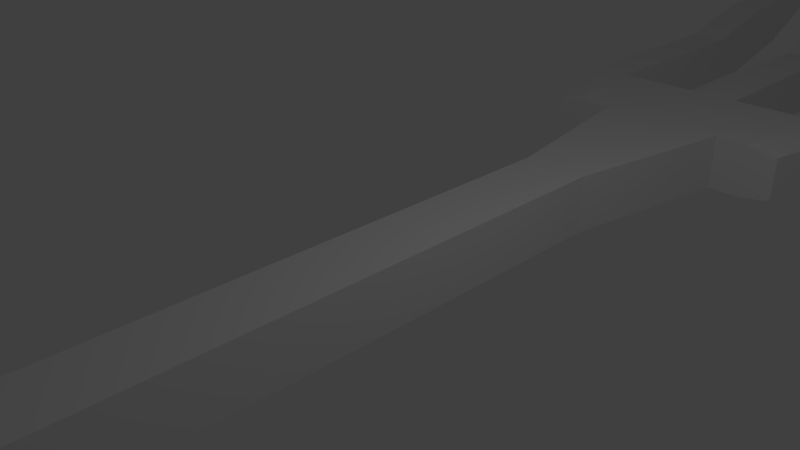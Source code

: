 # Source: Vork.blend  (saved by Blender 2.71.0; exported with 4.5.12 LTS)
import bpy
from mathutils import Matrix  # noqa: F401  (used for matrix-valued properties, if any)

bpy.ops.wm.read_factory_settings(use_empty=True)
scene = bpy.context.scene
scene.name = 'Scene'

# ---- collections
col_collection_1 = bpy.data.collections.new('Collection 1'); scene.collection.children.link(col_collection_1)

# ---- world
world_world = bpy.data.worlds.new('World'); scene.world = world_world
world_world.color = (0.05088, 0.05088, 0.05088)
world_world.use_sun_shadow = False
world_world.sun_shadow_jitter_overblur = 0.0
world_world.cycles.sampling_method = 'MANUAL'
world_world.cycles.sample_map_resolution = 256

# ---- cameras
cam_camera = bpy.data.cameras.new('Camera')
cam_camera.clip_end = 100.0
cam_camera.lens = 35.0
cam_camera.sensor_width = 32.0
cam_camera.sensor_height = 18.0
cam_camera.ortho_scale = 7.314
cam_camera.dof.focus_distance = 0.0
cam_camera.dof.aperture_fstop = 128.0

# ---- lights
light_lamp = bpy.data.lights.new('Lamp', 'POINT')
light_lamp.transmission_factor = 0.0
light_lamp.cutoff_distance = 30.0
light_lamp.energy = 100.0
light_lamp.shadow_buffer_clip_start = 1.001
light_lamp.shadow_soft_size = 0.1
light_lamp.shadow_maximum_resolution = 0.006
light_lamp.use_absolute_resolution = True
light_lamp.cycles.use_multiple_importance_sampling = False

# ---- meshes
me_cube_001 = bpy.data.meshes.new('Cube.001')
me_cube_001.from_pydata([(-1.0, -12.07, -0.8446), (-1.0, -8.627, -0.8446), (1.0, -8.627, -0.8446), (1.0, -12.07, -0.8446), (-1.0, -12.07, 0.9203), (-1.0, -8.627, 0.9203), (1.0, -8.627, 0.9203), (1.0, -12.07, 0.9203), (-1.0, -5.188, -0.8446), (1.0, -5.188, -0.8446), (-1.0, -5.188, 0.9203), (1.0, -5.188, 0.9203), (-1.0, -1.749, -0.8446), (1.0, -1.749, -0.8446), (-1.0, -1.749, 0.9203), (1.0, -1.749, 0.9203), (-1.0, 1.69, -0.8446), (1.0, 1.69, -0.8446), (-1.0, 1.69, 0.9203), (1.0, 1.69, 0.9203), (-1.0, 5.13, -0.8446), (1.0, 5.13, -0.8446), (-1.0, 5.13, 0.9203), (1.0, 5.13, 0.9203), (-2.0, 10.67, -0.8446), (2.0, 10.67, -0.8446), (-2.0, 10.67, 0.9203), (2.0, 10.67, 0.9203), (-0.7394, 14.25, -0.8446), (0.7394, 14.25, -0.8446), (-0.7394, 14.25, 0.9203), (0.7394, 14.25, 0.9203), (-3.0, 10.67, -0.8446), (-3.0, 10.67, 0.9203), (-3.662, 14.25, -0.8446), (-3.662, 14.25, 0.9203), (-4.0, 10.67, -0.6681), (-4.0, 10.67, 0.7438), (-5.0, 14.25, -0.8446), (-5.0, 14.25, 0.9203), (-3.662, 17.82, -0.8446), (-3.662, 17.82, 0.9203), (-5.0, 17.82, -0.8446), (-5.0, 17.82, 0.9203), (-3.662, 21.4, -0.8446), (-3.662, 21.4, 0.9203), (-5.0, 21.4, -0.8446), (-5.0, 21.4, 0.9203), (-3.662, 23.19, -0.8446), (-3.662, 21.4, 0.9203), (-5.0, 23.19, -0.8446), (-5.0, 21.4, 0.9203), (3.0, 10.67, -0.8446), (3.0, 10.67, 0.9203), (3.794, 14.25, -0.8446), (3.794, 14.25, 0.9203), (4.0, 10.67, -0.6681), (4.0, 10.67, 0.7438), (5.0, 14.25, -0.8446), (5.0, 14.25, 0.9203), (-0.7394, 17.82, -0.8446), (0.7394, 17.82, -0.8446), (-0.7394, 17.82, 0.9203), (0.7394, 17.82, 0.9203), (3.794, 17.82, -0.8446), (3.794, 17.82, 0.9203), (5.0, 17.82, -0.8446), (5.0, 17.82, 0.9203), (-0.7394, 23.19, -0.8446), (0.7394, 23.19, -0.8446), (-0.7394, 21.4, 0.9203), (0.7394, 21.4, 0.9203), (3.794, 23.19, -0.8446), (3.794, 21.4, 0.9203), (5.0, 23.19, -0.8446), (5.0, 21.4, 0.9203), (-3.662, 26.39, -0.05532), (-3.662, 24.6, 1.71), (-5.0, 26.39, -0.05532), (-5.0, 24.6, 1.71), (-0.7394, 26.39, -0.05532), (0.7394, 26.39, -0.05532), (-0.7394, 24.6, 1.71), (0.7394, 24.6, 1.71), (3.794, 26.39, -0.05532), (3.794, 24.6, 1.71), (5.0, 26.39, -0.05532), (5.0, 24.6, 1.71), (-3.91, 30.21, 1.367), (-3.91, 27.18, 1.866), (-4.8, 30.21, 1.367), (-4.8, 27.18, 1.866), (-0.5916, 30.21, 1.367), (0.5916, 30.21, 1.367), (-0.5916, 27.18, 1.866), (0.5916, 27.18, 1.866), (4.043, 30.21, 1.367), (4.043, 27.18, 1.866), (4.8, 30.21, 1.367), (4.8, 27.18, 1.866)], [], [(4, 5, 1, 0), (2, 1, 8, 9), (6, 7, 3, 2), (7, 4, 0, 3), (0, 1, 2, 3), (7, 6, 5, 4), (9, 8, 12, 13), (6, 2, 9, 11), (5, 6, 11, 10), (1, 5, 10, 8), (13, 12, 16, 17), (11, 9, 13, 15), (10, 11, 15, 14), (8, 10, 14, 12), (17, 16, 20, 21), (15, 13, 17, 19), (14, 15, 19, 18), (12, 14, 18, 16), (21, 20, 24, 25), (19, 17, 21, 23), (18, 19, 23, 22), (16, 18, 22, 20), (25, 24, 28, 29), (23, 21, 25, 27), (22, 23, 27, 26), (20, 22, 26, 24), (55, 59, 67, 65), (31, 27, 53, 55), (26, 27, 31, 30), (26, 30, 35, 33), (33, 35, 39, 37), (28, 24, 32, 34), (30, 28, 34, 35), (24, 26, 33, 32), (36, 37, 39, 38), (34, 32, 36, 38), (34, 38, 42, 40), (32, 33, 37, 36), (40, 42, 46, 44), (39, 35, 41, 43), (38, 39, 43, 42), (35, 34, 40, 41), (44, 46, 50, 48), (43, 41, 45, 47), (42, 43, 47, 46), (41, 40, 44, 45), (75, 74, 86, 87), (47, 45, 49, 51), (46, 47, 51, 50), (45, 44, 48, 49), (55, 53, 57, 59), (25, 29, 54, 52), (29, 31, 55, 54), (27, 25, 52, 53), (57, 56, 58, 59), (52, 54, 58, 56), (58, 54, 64, 66), (53, 52, 56, 57), (65, 67, 75, 73), (66, 64, 72, 74), (59, 58, 66, 67), (54, 55, 65, 64), (29, 28, 60, 61), (31, 29, 61, 63), (30, 31, 63, 62), (28, 30, 62, 60), (73, 75, 87, 85), (74, 72, 84, 86), (67, 66, 74, 75), (64, 65, 73, 72), (61, 60, 68, 69), (63, 61, 69, 71), (62, 63, 71, 70), (60, 62, 70, 68), (87, 86, 98, 99), (85, 87, 99, 97), (86, 84, 96, 98), (72, 73, 85, 84), (69, 68, 80, 81), (71, 69, 81, 83), (70, 71, 83, 82), (68, 70, 82, 80), (48, 50, 78, 76), (51, 49, 77, 79), (50, 51, 79, 78), (49, 48, 76, 77), (88, 90, 91, 89), (94, 95, 93, 92), (96, 97, 99, 98), (84, 85, 97, 96), (81, 80, 92, 93), (83, 81, 93, 95), (82, 83, 95, 94), (80, 82, 94, 92), (76, 78, 90, 88), (79, 77, 89, 91), (78, 79, 91, 90), (77, 76, 88, 89)])
me_cube_001.use_remesh_preserve_volume = False
me_cube_001.use_remesh_preserve_attributes = False
me_cube_001.use_mirror_vertex_groups = False
me_cube_001.update()

# ---- objects
ob_vork = bpy.data.objects.new('Vork', me_cube_001)
ob_lamp = bpy.data.objects.new('Lamp', light_lamp)
ob_camera = bpy.data.objects.new('Camera', cam_camera)

# ---- transforms, parenting, visibility, modifiers, constraints
ob_vork.location = (0.5, 0.5, 0.0)
ob_vork.scale = (0.5, 0.5, 0.5)
ob_vork.lineart.crease_threshold = 0.0
ob_lamp.location = (4.076, 1.005, 5.904)
ob_lamp.rotation_euler = (0.6503, 0.05522, 1.866)
ob_lamp.lock_rotations_4d = False
ob_lamp.empty_display_type = 'ARROWS'
ob_lamp.color = (0.0, 0.0, 0.0, 0.0)
ob_lamp.lineart.crease_threshold = 0.0
ob_camera.location = (7.481, -6.508, 5.344)
ob_camera.rotation_euler = (1.109, 0.01082, 0.8149)
ob_camera.lock_rotations_4d = False
ob_camera.empty_display_type = 'ARROWS'
ob_camera.color = (0.0, 0.0, 0.0, 0.0)
ob_camera.display_type = 'WIRE'
ob_camera.lineart.crease_threshold = 0.0

# ---- collection membership
col_collection_1.objects.link(ob_vork)
col_collection_1.objects.link(ob_lamp)
col_collection_1.objects.link(ob_camera)

# ---- scene / render settings (as saved in the file)
scene.camera = ob_camera
scene.frame_start = 1; scene.frame_end = 250; scene.frame_set(1)
scene.render.engine = 'BLENDER_EEVEE_NEXT'
scene.render.resolution_percentage = 50
scene.render.dither_intensity = 0.0
scene.cycles.use_denoising = False
scene.cycles.samples = 10
scene.cycles.sampling_pattern = 'TABULATED_SOBOL'
scene.cycles.light_sampling_threshold = 0.0
scene.cycles.use_adaptive_sampling = False
scene.cycles.use_light_tree = False
scene.cycles.blur_glossy = 0.0
scene.cycles.volume_bounces = 1
scene.cycles.pixel_filter_type = 'GAUSSIAN'
scene.cycles.sample_clamp_indirect = 0.0
scene.view_settings.view_transform = 'Standard'
bpy.context.view_layer.update()
